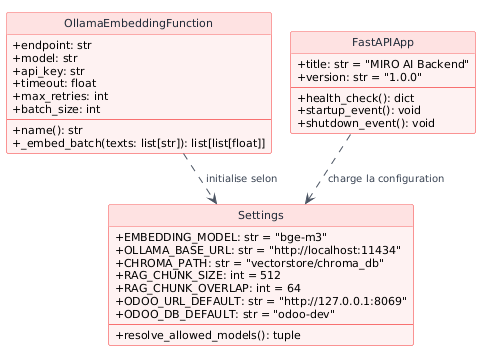

The diagram above was rendered by PlantUML. Its source (embedded in the PNG):
@startuml
!pragma layout smetana
hide circle
skinparam classAttributeIconSize 0
skinparam backgroundColor white
skinparam shadowing false
skinparam defaultFontName sans-serif
skinparam defaultFontSize 11
skinparam roundCorner 4
skinparam ArrowColor #4B5563
skinparam ArrowFontColor #374151
skinparam ArrowFontSize 10

skinparam class {
    BorderColor #F87171
    BackgroundColor #FEF2F2
    HeaderBackgroundColor #FEE2E2
    FontColor #1F2937
    FontSize 11
}

skinparam usecase {
    BorderColor #F87171
    BackgroundColor #FEF2F2
    FontColor #1F2937
    FontSize 11
}

skinparam actor {
    BorderColor #EF4444
    BackgroundColor #FEE2E2
    FontColor #1F2937
}

skinparam package {
    BorderColor #F87171
    BackgroundColor #FFF5F5
    FontColor #1F2937
    FontSize 12
}

skinparam node {
    BorderColor #F87171
    BackgroundColor #FFF5F5
    FontColor #1F2937
}

skinparam component {
    BorderColor #F87171
    BackgroundColor #FEF2F2
    FontColor #1F2937
}

class Settings {
    + EMBEDDING_MODEL: str = "bge-m3"
    + OLLAMA_BASE_URL: str = "http://localhost:11434"
    + CHROMA_PATH: str = "vectorstore/chroma_db"
    + RAG_CHUNK_SIZE: int = 512
    + RAG_CHUNK_OVERLAP: int = 64
    + ODOO_URL_DEFAULT: str = "http://127.0.0.1:8069"
    + ODOO_DB_DEFAULT: str = "odoo-dev"
    --
    + resolve_allowed_models(): tuple
}

class OllamaEmbeddingFunction {
    + endpoint: str
    + model: str
    + api_key: str
    + timeout: float
    + max_retries: int
    + batch_size: int
    --
    + name(): str
    + _embed_batch(texts: list[str]): list[list[float]]
}

class FastAPIApp {
    + title: str = "MIRO AI Backend"
    + version: str = "1.0.0"
    --
    + health_check(): dict
    + startup_event(): void
    + shutdown_event(): void
}

FastAPIApp ..> Settings : charge la configuration >
OllamaEmbeddingFunction ..> Settings : initialise selon >

@enduml